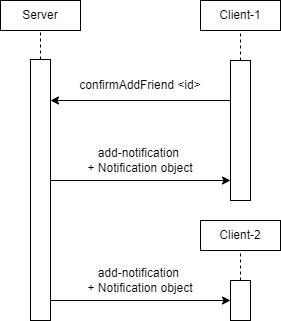

The diagram above was exported from draw.io. Its source (the exported page's mxGraphModel, read from the mxfile embedded in the PNG):
<mxGraphModel dx="340" dy="689" grid="1" gridSize="10" guides="1" tooltips="1" connect="1" arrows="1" fold="1" page="1" pageScale="1" pageWidth="850" pageHeight="1100" math="0" shadow="0">
  <root>
    <mxCell id="0" />
    <mxCell id="1" parent="0" />
    <mxCell id="gzSFUxGToYRBetzED8z4-1" value="" style="rounded=0;whiteSpace=wrap;html=1;" vertex="1" parent="1">
      <mxGeometry x="80" y="180" width="80" height="30" as="geometry" />
    </mxCell>
    <mxCell id="gzSFUxGToYRBetzED8z4-2" value="Server" style="text;html=1;strokeColor=none;fillColor=none;align=center;verticalAlign=middle;whiteSpace=wrap;rounded=0;" vertex="1" parent="1">
      <mxGeometry x="90" y="180" width="60" height="30" as="geometry" />
    </mxCell>
    <mxCell id="gzSFUxGToYRBetzED8z4-3" value="" style="rounded=0;whiteSpace=wrap;html=1;" vertex="1" parent="1">
      <mxGeometry x="110" y="239" width="20" height="261" as="geometry" />
    </mxCell>
    <mxCell id="gzSFUxGToYRBetzED8z4-8" value="" style="rounded=0;whiteSpace=wrap;html=1;" vertex="1" parent="1">
      <mxGeometry x="280" y="180" width="80" height="30" as="geometry" />
    </mxCell>
    <mxCell id="gzSFUxGToYRBetzED8z4-9" value="Client-1" style="text;html=1;strokeColor=none;fillColor=none;align=center;verticalAlign=middle;whiteSpace=wrap;rounded=0;" vertex="1" parent="1">
      <mxGeometry x="290" y="180" width="60" height="30" as="geometry" />
    </mxCell>
    <mxCell id="gzSFUxGToYRBetzED8z4-10" value="" style="rounded=0;whiteSpace=wrap;html=1;" vertex="1" parent="1">
      <mxGeometry x="310" y="240" width="20" height="140" as="geometry" />
    </mxCell>
    <mxCell id="gzSFUxGToYRBetzED8z4-11" value="" style="endArrow=none;dashed=1;html=1;rounded=0;entryX=0.5;entryY=1;entryDx=0;entryDy=0;exitX=0.5;exitY=0;exitDx=0;exitDy=0;" edge="1" parent="1" source="gzSFUxGToYRBetzED8z4-3" target="gzSFUxGToYRBetzED8z4-2">
      <mxGeometry width="50" height="50" relative="1" as="geometry">
        <mxPoint x="160" y="300" as="sourcePoint" />
        <mxPoint x="210" y="250" as="targetPoint" />
      </mxGeometry>
    </mxCell>
    <mxCell id="gzSFUxGToYRBetzED8z4-13" value="" style="endArrow=none;dashed=1;html=1;rounded=0;entryX=0.5;entryY=1;entryDx=0;entryDy=0;exitX=0.5;exitY=0;exitDx=0;exitDy=0;" edge="1" parent="1" source="gzSFUxGToYRBetzED8z4-10" target="gzSFUxGToYRBetzED8z4-9">
      <mxGeometry width="50" height="50" relative="1" as="geometry">
        <mxPoint x="160" y="300" as="sourcePoint" />
        <mxPoint x="210" y="250" as="targetPoint" />
      </mxGeometry>
    </mxCell>
    <mxCell id="gzSFUxGToYRBetzED8z4-14" value="" style="endArrow=classic;html=1;rounded=0;exitX=0;exitY=0.25;exitDx=0;exitDy=0;entryX=1;entryY=0.25;entryDx=0;entryDy=0;" edge="1" parent="1">
      <mxGeometry width="50" height="50" relative="1" as="geometry">
        <mxPoint x="310" y="280" as="sourcePoint" />
        <mxPoint x="130" y="280" as="targetPoint" />
      </mxGeometry>
    </mxCell>
    <mxCell id="gzSFUxGToYRBetzED8z4-16" value="" style="endArrow=classic;html=1;rounded=0;exitX=1;exitY=0.5;exitDx=0;exitDy=0;entryX=0;entryY=0.5;entryDx=0;entryDy=0;" edge="1" parent="1">
      <mxGeometry width="50" height="50" relative="1" as="geometry">
        <mxPoint x="130" y="360" as="sourcePoint" />
        <mxPoint x="310" y="360" as="targetPoint" />
      </mxGeometry>
    </mxCell>
    <mxCell id="gzSFUxGToYRBetzED8z4-17" value="confirmAddFriend &amp;lt;id&amp;gt;" style="text;html=1;strokeColor=none;fillColor=none;align=center;verticalAlign=middle;whiteSpace=wrap;rounded=0;" vertex="1" parent="1">
      <mxGeometry x="140" y="250" width="160" height="30" as="geometry" />
    </mxCell>
    <mxCell id="gzSFUxGToYRBetzED8z4-25" value="add-notification &lt;br&gt;+ Notification object" style="text;html=1;strokeColor=none;fillColor=none;align=center;verticalAlign=middle;whiteSpace=wrap;rounded=0;" vertex="1" parent="1">
      <mxGeometry x="140" y="320" width="160" height="39.5" as="geometry" />
    </mxCell>
    <mxCell id="gzSFUxGToYRBetzED8z4-33" value="" style="rounded=0;whiteSpace=wrap;html=1;" vertex="1" parent="1">
      <mxGeometry x="280" y="400" width="80" height="30" as="geometry" />
    </mxCell>
    <mxCell id="gzSFUxGToYRBetzED8z4-34" value="Client-2" style="text;html=1;strokeColor=none;fillColor=none;align=center;verticalAlign=middle;whiteSpace=wrap;rounded=0;" vertex="1" parent="1">
      <mxGeometry x="290" y="400" width="60" height="30" as="geometry" />
    </mxCell>
    <mxCell id="gzSFUxGToYRBetzED8z4-35" value="" style="rounded=0;whiteSpace=wrap;html=1;" vertex="1" parent="1">
      <mxGeometry x="310" y="460" width="20" height="40" as="geometry" />
    </mxCell>
    <mxCell id="gzSFUxGToYRBetzED8z4-36" value="" style="endArrow=none;dashed=1;html=1;rounded=0;entryX=0.5;entryY=1;entryDx=0;entryDy=0;exitX=0.5;exitY=0;exitDx=0;exitDy=0;" edge="1" parent="1" source="gzSFUxGToYRBetzED8z4-35" target="gzSFUxGToYRBetzED8z4-34">
      <mxGeometry width="50" height="50" relative="1" as="geometry">
        <mxPoint x="160" y="520" as="sourcePoint" />
        <mxPoint x="210" y="470" as="targetPoint" />
      </mxGeometry>
    </mxCell>
    <mxCell id="gzSFUxGToYRBetzED8z4-37" value="" style="endArrow=classic;html=1;rounded=0;exitX=1;exitY=0.5;exitDx=0;exitDy=0;entryX=0;entryY=0.5;entryDx=0;entryDy=0;" edge="1" parent="1">
      <mxGeometry width="50" height="50" relative="1" as="geometry">
        <mxPoint x="130" y="480" as="sourcePoint" />
        <mxPoint x="310" y="480" as="targetPoint" />
      </mxGeometry>
    </mxCell>
    <mxCell id="gzSFUxGToYRBetzED8z4-38" value="add-notification &lt;br&gt;+ Notification object" style="text;html=1;strokeColor=none;fillColor=none;align=center;verticalAlign=middle;whiteSpace=wrap;rounded=0;" vertex="1" parent="1">
      <mxGeometry x="140" y="440" width="160" height="39.5" as="geometry" />
    </mxCell>
  </root>
</mxGraphModel>